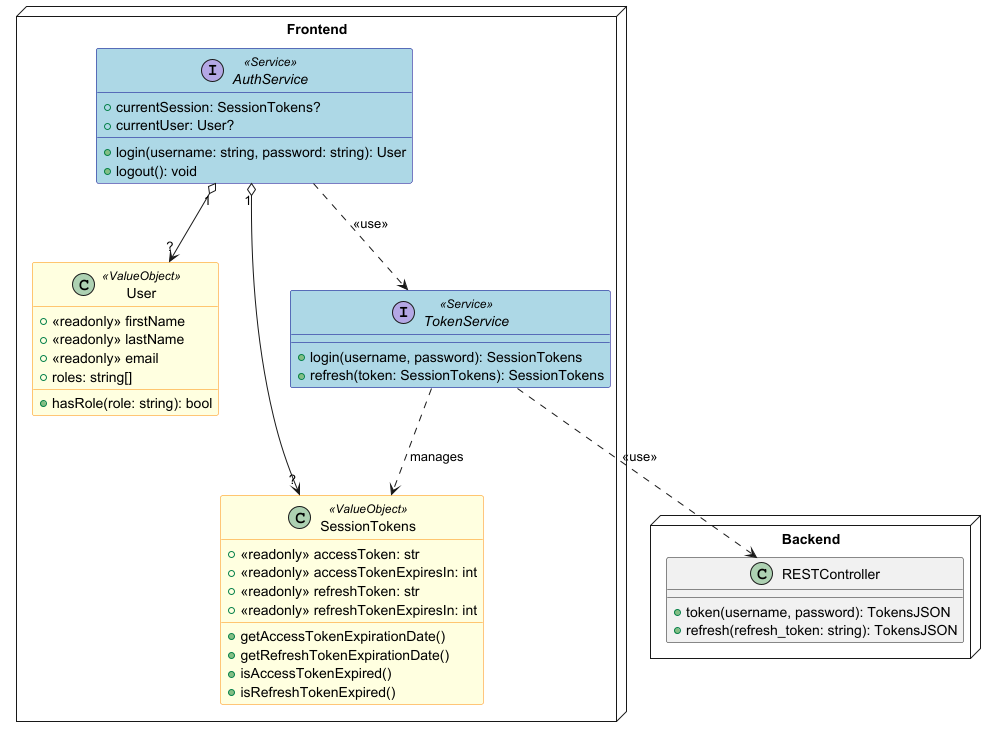

The diagram above was rendered by PlantUML. Its source (embedded in the PNG):
@startuml
node Frontend{
skinparam packageStyle rectangle
skinparam class {
    BackgroundColor<<Service>> LightBlue
    BorderColor<<Service>> DarkBlue
}

skinparam class {
    BackgroundColor<<ValueObject>> LightYellow
    BorderColor<<ValueObject>> DarkOrange
}


class User<<ValueObject>>{

    + <<readonly>> firstName
    + <<readonly>> lastName
    + <<readonly>> email
    + roles: string[]
    + hasRole(role: string): bool
}

class SessionTokens <<ValueObject>>{
    + <<readonly>> accessToken: str
    + <<readonly>> accessTokenExpiresIn: int
    + <<readonly>> refreshToken: str
    + <<readonly>> refreshTokenExpiresIn: int
    + getAccessTokenExpirationDate()
    + getRefreshTokenExpirationDate()
    + isAccessTokenExpired()
    + isRefreshTokenExpired()
}

interface AuthService<<Service>>{
    + currentSession: SessionTokens?
    + currentUser: User?
    + login(username: string, password: string): User
    + logout(): void
}

interface TokenService<<Service>>{
    + login(username, password): SessionTokens
    + refresh(token: SessionTokens): SessionTokens
}
}
node Backend{
    class RESTController{
        + token(username, password): TokensJSON
        + refresh(refresh_token: string): TokensJSON
    }
}

TokenService .down.> Backend.RESTController: <<use>>
TokenService ..> SessionTokens: manages
AuthService ..> TokenService: <<use>>
AuthService "1" o--> "?" User
AuthService "1" o--> "?" SessionTokens
@enduml